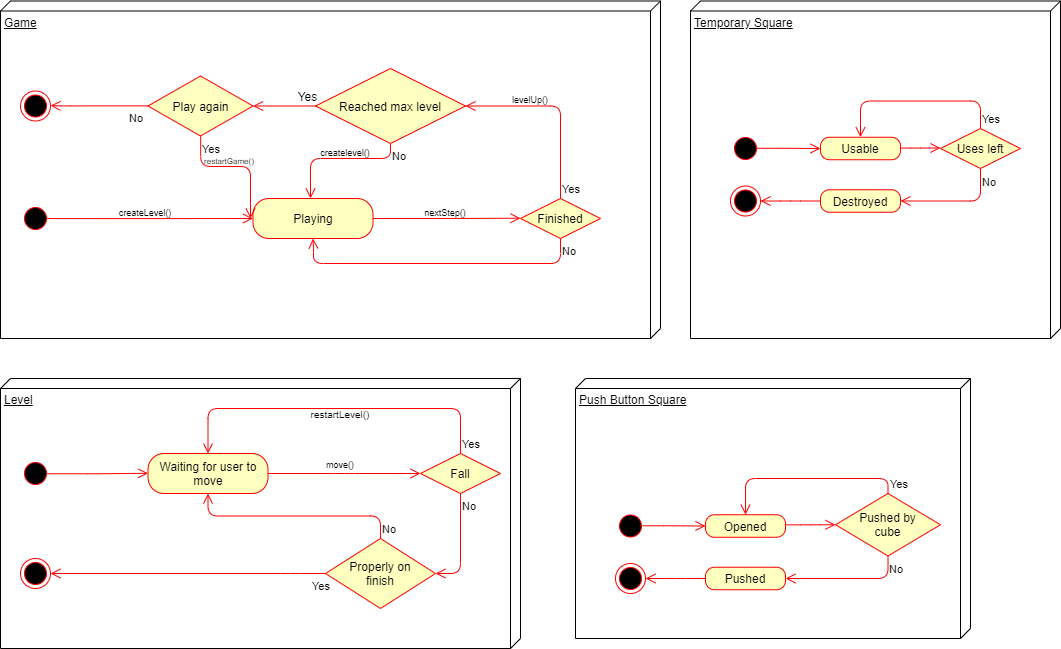

The diagram above was exported from draw.io. Its source (the exported page's mxGraphModel, read from the mxfile embedded in the PNG):
<mxGraphModel dx="1278" dy="556" grid="1" gridSize="10" guides="1" tooltips="1" connect="1" arrows="1" fold="1" page="1" pageScale="1" pageWidth="1100" pageHeight="850" background="#ffffff" math="0" shadow="0">
  <root>
    <mxCell id="0" />
    <mxCell id="1" parent="0" />
    <mxCell id="aHJJC3voQObW4fL8VF9W-79" value="Temporary Square" style="verticalAlign=top;align=left;spacingTop=8;spacingLeft=2;spacingRight=12;shape=cube;size=10;direction=south;fontStyle=4;html=1;" parent="1" vertex="1">
      <mxGeometry x="760" y="22.5" width="370" height="337.5" as="geometry" />
    </mxCell>
    <mxCell id="aHJJC3voQObW4fL8VF9W-57" value="Level" style="verticalAlign=top;align=left;spacingTop=8;spacingLeft=2;spacingRight=12;shape=cube;size=10;direction=south;fontStyle=4;html=1;" parent="1" vertex="1">
      <mxGeometry x="70" y="400" width="520" height="270" as="geometry" />
    </mxCell>
    <mxCell id="aHJJC3voQObW4fL8VF9W-41" value="Game" style="verticalAlign=top;align=left;spacingTop=8;spacingLeft=2;spacingRight=12;shape=cube;size=10;direction=south;fontStyle=4;html=1;" parent="1" vertex="1">
      <mxGeometry x="70" y="22.5" width="660" height="337.5" as="geometry" />
    </mxCell>
    <mxCell id="aHJJC3voQObW4fL8VF9W-4" value="" style="ellipse;html=1;shape=startState;fillColor=#000000;strokeColor=#ff0000;rounded=1;shadow=0;comic=0;labelBackgroundColor=none;fontFamily=Verdana;fontSize=12;fontColor=#000000;align=center;direction=south;" parent="1" vertex="1">
      <mxGeometry x="90" y="225" width="30" height="30" as="geometry" />
    </mxCell>
    <mxCell id="aHJJC3voQObW4fL8VF9W-5" style="edgeStyle=orthogonalEdgeStyle;html=1;labelBackgroundColor=none;endArrow=open;endSize=8;strokeColor=#ff0000;fontFamily=Verdana;fontSize=12;align=left;exitX=0.502;exitY=0.148;exitDx=0;exitDy=0;entryX=0;entryY=0.5;entryDx=0;entryDy=0;exitPerimeter=0;" parent="1" source="aHJJC3voQObW4fL8VF9W-4" target="aHJJC3voQObW4fL8VF9W-24" edge="1">
      <mxGeometry relative="1" as="geometry">
        <mxPoint x="330" y="240" as="sourcePoint" />
        <mxPoint x="250" y="240" as="targetPoint" />
      </mxGeometry>
    </mxCell>
    <mxCell id="aHJJC3voQObW4fL8VF9W-6" style="edgeStyle=orthogonalEdgeStyle;html=1;exitX=0;exitY=0.5;labelBackgroundColor=none;endArrow=open;endSize=8;strokeColor=#ff0000;fontFamily=Verdana;fontSize=12;align=left;exitDx=0;exitDy=0;entryX=1;entryY=0.5;entryDx=0;entryDy=0;" parent="1" source="aHJJC3voQObW4fL8VF9W-31" target="aHJJC3voQObW4fL8VF9W-34" edge="1">
      <mxGeometry relative="1" as="geometry">
        <mxPoint x="240" y="180" as="sourcePoint" />
        <mxPoint x="340" y="128" as="targetPoint" />
        <Array as="points" />
      </mxGeometry>
    </mxCell>
    <mxCell id="aHJJC3voQObW4fL8VF9W-24" value="Playing" style="rounded=1;whiteSpace=wrap;html=1;arcSize=40;fontColor=#000000;fillColor=#ffffc0;strokeColor=#ff0000;" parent="1" vertex="1">
      <mxGeometry x="322.5" y="220" width="120" height="40" as="geometry" />
    </mxCell>
    <mxCell id="aHJJC3voQObW4fL8VF9W-25" style="edgeStyle=orthogonalEdgeStyle;html=1;exitX=1;exitY=0.5;labelBackgroundColor=none;endArrow=open;endSize=8;strokeColor=#ff0000;fontFamily=Verdana;fontSize=12;align=left;exitDx=0;exitDy=0;" parent="1" source="aHJJC3voQObW4fL8VF9W-24" edge="1">
      <mxGeometry relative="1" as="geometry">
        <mxPoint x="520" y="239.71" as="sourcePoint" />
        <mxPoint x="590" y="239.71" as="targetPoint" />
      </mxGeometry>
    </mxCell>
    <mxCell id="aHJJC3voQObW4fL8VF9W-26" value="Finished" style="rhombus;whiteSpace=wrap;html=1;fillColor=#ffffc0;strokeColor=#ff0000;" parent="1" vertex="1">
      <mxGeometry x="590" y="220" width="80" height="40" as="geometry" />
    </mxCell>
    <mxCell id="aHJJC3voQObW4fL8VF9W-27" value="Yes" style="edgeStyle=orthogonalEdgeStyle;html=1;align=left;verticalAlign=bottom;endArrow=open;endSize=8;strokeColor=#ff0000;entryX=1;entryY=0.5;entryDx=0;entryDy=0;" parent="1" source="aHJJC3voQObW4fL8VF9W-26" target="aHJJC3voQObW4fL8VF9W-31" edge="1">
      <mxGeometry x="-1" relative="1" as="geometry">
        <mxPoint x="640" y="210" as="targetPoint" />
        <Array as="points">
          <mxPoint x="630" y="127" />
        </Array>
      </mxGeometry>
    </mxCell>
    <mxCell id="aHJJC3voQObW4fL8VF9W-28" value="No" style="edgeStyle=orthogonalEdgeStyle;html=1;align=left;verticalAlign=top;endArrow=open;endSize=8;strokeColor=#ff0000;entryX=0.5;entryY=1;entryDx=0;entryDy=0;" parent="1" source="aHJJC3voQObW4fL8VF9W-26" target="aHJJC3voQObW4fL8VF9W-24" edge="1">
      <mxGeometry x="-1" relative="1" as="geometry">
        <mxPoint x="630" y="320" as="targetPoint" />
        <Array as="points">
          <mxPoint x="630" y="285" />
          <mxPoint x="383" y="285" />
          <mxPoint x="383" y="270" />
        </Array>
      </mxGeometry>
    </mxCell>
    <mxCell id="aHJJC3voQObW4fL8VF9W-31" value="Reached max level" style="rhombus;whiteSpace=wrap;html=1;fillColor=#ffffc0;strokeColor=#ff0000;" parent="1" vertex="1">
      <mxGeometry x="385" y="90" width="150" height="75" as="geometry" />
    </mxCell>
    <mxCell id="aHJJC3voQObW4fL8VF9W-32" value="No" style="edgeStyle=orthogonalEdgeStyle;html=1;align=left;verticalAlign=top;endArrow=open;endSize=8;strokeColor=#ff0000;exitX=0.5;exitY=1;exitDx=0;exitDy=0;" parent="1" source="aHJJC3voQObW4fL8VF9W-31" edge="1">
      <mxGeometry x="-1" relative="1" as="geometry">
        <mxPoint x="380" y="220" as="targetPoint" />
        <mxPoint x="610" y="415" as="sourcePoint" />
        <Array as="points">
          <mxPoint x="460" y="180" />
          <mxPoint x="380" y="180" />
        </Array>
      </mxGeometry>
    </mxCell>
    <mxCell id="aHJJC3voQObW4fL8VF9W-34" value="Play again" style="rhombus;whiteSpace=wrap;html=1;fillColor=#ffffc0;strokeColor=#ff0000;" parent="1" vertex="1">
      <mxGeometry x="217.5" y="97.5" width="105" height="60" as="geometry" />
    </mxCell>
    <mxCell id="aHJJC3voQObW4fL8VF9W-37" value="Yes" style="edgeStyle=orthogonalEdgeStyle;html=1;align=left;verticalAlign=top;endArrow=open;endSize=8;strokeColor=#ff0000;exitX=0.5;exitY=1;exitDx=0;exitDy=0;" parent="1" edge="1">
      <mxGeometry x="-1" relative="1" as="geometry">
        <mxPoint x="320" y="240" as="targetPoint" />
        <mxPoint x="270.17000000000013" y="157.5" as="sourcePoint" />
        <Array as="points">
          <mxPoint x="269.84000000000003" y="188" />
        </Array>
      </mxGeometry>
    </mxCell>
    <mxCell id="aHJJC3voQObW4fL8VF9W-39" value="No" style="edgeStyle=orthogonalEdgeStyle;html=1;align=left;verticalAlign=top;endArrow=open;endSize=8;strokeColor=#ff0000;" parent="1" edge="1">
      <mxGeometry x="0.7947" y="-70" relative="1" as="geometry">
        <mxPoint x="120" y="127" as="targetPoint" />
        <mxPoint x="217.5" y="127.36000000000001" as="sourcePoint" />
        <Array as="points">
          <mxPoint x="130" y="127.36000000000001" />
          <mxPoint x="130" y="127.36000000000001" />
        </Array>
        <mxPoint x="67" y="70" as="offset" />
      </mxGeometry>
    </mxCell>
    <mxCell id="aHJJC3voQObW4fL8VF9W-40" value="" style="ellipse;html=1;shape=endState;fillColor=#000000;strokeColor=#ff0000;rounded=1;shadow=0;comic=0;labelBackgroundColor=none;fontFamily=Verdana;fontSize=12;fontColor=#000000;align=center;" parent="1" vertex="1">
      <mxGeometry x="90" y="112.5" width="30" height="30" as="geometry" />
    </mxCell>
    <mxCell id="aHJJC3voQObW4fL8VF9W-42" value="" style="ellipse;html=1;shape=startState;fillColor=#000000;strokeColor=#ff0000;rounded=1;shadow=0;comic=0;labelBackgroundColor=none;fontFamily=Verdana;fontSize=12;fontColor=#000000;align=center;direction=south;" parent="1" vertex="1">
      <mxGeometry x="90" y="480" width="30" height="30" as="geometry" />
    </mxCell>
    <mxCell id="aHJJC3voQObW4fL8VF9W-43" style="edgeStyle=elbowEdgeStyle;html=1;labelBackgroundColor=none;endArrow=open;endSize=8;strokeColor=#ff0000;fontFamily=Verdana;fontSize=12;align=left;exitX=0.509;exitY=0.131;exitDx=0;exitDy=0;exitPerimeter=0;" parent="1" source="aHJJC3voQObW4fL8VF9W-42" edge="1">
      <mxGeometry relative="1" as="geometry">
        <mxPoint x="117.5" y="495.21" as="sourcePoint" />
        <mxPoint x="217.5" y="494.8" as="targetPoint" />
      </mxGeometry>
    </mxCell>
    <mxCell id="aHJJC3voQObW4fL8VF9W-47" value="Waiting for user to move" style="rounded=1;whiteSpace=wrap;html=1;arcSize=40;fontColor=#000000;fillColor=#ffffc0;strokeColor=#ff0000;" parent="1" vertex="1">
      <mxGeometry x="217.5" y="475" width="120" height="40" as="geometry" />
    </mxCell>
    <mxCell id="aHJJC3voQObW4fL8VF9W-48" style="edgeStyle=elbowEdgeStyle;html=1;labelBackgroundColor=none;endArrow=open;endSize=8;strokeColor=#ff0000;fontFamily=Verdana;fontSize=12;align=left;exitX=1;exitY=0.5;exitDx=0;exitDy=0;entryX=0;entryY=0.5;entryDx=0;entryDy=0;" parent="1" source="aHJJC3voQObW4fL8VF9W-47" target="aHJJC3voQObW4fL8VF9W-49" edge="1">
      <mxGeometry relative="1" as="geometry">
        <mxPoint x="347.5" y="505.18000000000006" as="sourcePoint" />
        <mxPoint x="560" y="495" as="targetPoint" />
      </mxGeometry>
    </mxCell>
    <mxCell id="aHJJC3voQObW4fL8VF9W-49" value="Fall" style="rhombus;whiteSpace=wrap;html=1;fillColor=#ffffc0;strokeColor=#ff0000;" parent="1" vertex="1">
      <mxGeometry x="490" y="475" width="80" height="40" as="geometry" />
    </mxCell>
    <mxCell id="aHJJC3voQObW4fL8VF9W-51" value="Yes" style="edgeStyle=orthogonalEdgeStyle;html=1;align=left;verticalAlign=bottom;endArrow=open;endSize=8;strokeColor=#ff0000;exitX=0.5;exitY=0;exitDx=0;exitDy=0;entryX=0.5;entryY=0;entryDx=0;entryDy=0;" parent="1" source="aHJJC3voQObW4fL8VF9W-49" edge="1">
      <mxGeometry x="-1" relative="1" as="geometry">
        <mxPoint x="277.5" y="475" as="targetPoint" />
        <mxPoint x="560" y="463.5" as="sourcePoint" />
        <Array as="points">
          <mxPoint x="530" y="430" />
          <mxPoint x="277" y="430" />
        </Array>
      </mxGeometry>
    </mxCell>
    <mxCell id="aHJJC3voQObW4fL8VF9W-52" value="No" style="edgeStyle=orthogonalEdgeStyle;html=1;align=left;verticalAlign=top;endArrow=open;endSize=8;strokeColor=#ff0000;entryX=1;entryY=0.5;entryDx=0;entryDy=0;exitX=0.5;exitY=1;exitDx=0;exitDy=0;" parent="1" source="aHJJC3voQObW4fL8VF9W-49" target="aHJJC3voQObW4fL8VF9W-53" edge="1">
      <mxGeometry x="-1" relative="1" as="geometry">
        <mxPoint x="550" y="570" as="targetPoint" />
        <mxPoint x="600.0344827586207" y="515.0027586206896" as="sourcePoint" />
        <Array as="points">
          <mxPoint x="530" y="595" />
        </Array>
      </mxGeometry>
    </mxCell>
    <mxCell id="aHJJC3voQObW4fL8VF9W-53" value="Properly on&lt;br&gt;finish" style="rhombus;whiteSpace=wrap;html=1;fillColor=#ffffc0;strokeColor=#ff0000;" parent="1" vertex="1">
      <mxGeometry x="395" y="560" width="110" height="70" as="geometry" />
    </mxCell>
    <mxCell id="aHJJC3voQObW4fL8VF9W-54" value="No" style="edgeStyle=orthogonalEdgeStyle;html=1;align=left;verticalAlign=bottom;endArrow=open;endSize=8;strokeColor=#ff0000;entryX=0.5;entryY=1;entryDx=0;entryDy=0;exitX=0.5;exitY=0;exitDx=0;exitDy=0;" parent="1" source="aHJJC3voQObW4fL8VF9W-53" target="aHJJC3voQObW4fL8VF9W-47" edge="1">
      <mxGeometry x="-1" relative="1" as="geometry">
        <mxPoint x="322.5" y="590" as="targetPoint" />
        <mxPoint x="322.5" y="667.5" as="sourcePoint" />
      </mxGeometry>
    </mxCell>
    <mxCell id="aHJJC3voQObW4fL8VF9W-55" value="Yes" style="edgeStyle=orthogonalEdgeStyle;html=1;align=left;verticalAlign=top;endArrow=open;endSize=8;strokeColor=#ff0000;exitX=0;exitY=0.5;exitDx=0;exitDy=0;" parent="1" source="aHJJC3voQObW4fL8VF9W-53" edge="1">
      <mxGeometry x="-0.7455" y="-20" relative="1" as="geometry">
        <mxPoint x="120" y="595" as="targetPoint" />
        <mxPoint x="330.37000000000006" y="590" as="sourcePoint" />
        <Array as="points">
          <mxPoint x="360" y="595" />
          <mxPoint x="360" y="595" />
        </Array>
        <mxPoint x="20" y="20" as="offset" />
      </mxGeometry>
    </mxCell>
    <mxCell id="aHJJC3voQObW4fL8VF9W-56" value="" style="ellipse;html=1;shape=endState;fillColor=#000000;strokeColor=#ff0000;rounded=1;shadow=0;comic=0;labelBackgroundColor=none;fontFamily=Verdana;fontSize=12;fontColor=#000000;align=center;" parent="1" vertex="1">
      <mxGeometry x="90" y="580" width="30" height="30" as="geometry" />
    </mxCell>
    <mxCell id="aHJJC3voQObW4fL8VF9W-58" value="" style="ellipse;html=1;shape=startState;fillColor=#000000;strokeColor=#ff0000;rounded=1;shadow=0;comic=0;labelBackgroundColor=none;fontFamily=Verdana;fontSize=12;fontColor=#000000;align=center;direction=south;" parent="1" vertex="1">
      <mxGeometry x="800" y="155" width="30" height="30" as="geometry" />
    </mxCell>
    <mxCell id="aHJJC3voQObW4fL8VF9W-60" style="edgeStyle=elbowEdgeStyle;html=1;labelBackgroundColor=none;endArrow=open;endSize=8;strokeColor=#ff0000;fontFamily=Verdana;fontSize=12;align=left;exitX=0.493;exitY=0.152;exitDx=0;exitDy=0;exitPerimeter=0;entryX=0;entryY=0.5;entryDx=0;entryDy=0;" parent="1" source="aHJJC3voQObW4fL8VF9W-58" target="aHJJC3voQObW4fL8VF9W-61" edge="1">
      <mxGeometry relative="1" as="geometry">
        <mxPoint x="830.0000000000001" y="170.20999999999998" as="sourcePoint" />
        <mxPoint x="878" y="169.5" as="targetPoint" />
      </mxGeometry>
    </mxCell>
    <mxCell id="aHJJC3voQObW4fL8VF9W-61" value="Usable" style="rounded=1;whiteSpace=wrap;html=1;arcSize=40;fontColor=#000000;fillColor=#ffffc0;strokeColor=#ff0000;" parent="1" vertex="1">
      <mxGeometry x="890" y="158.75" width="80" height="22.5" as="geometry" />
    </mxCell>
    <mxCell id="aHJJC3voQObW4fL8VF9W-62" style="edgeStyle=elbowEdgeStyle;html=1;labelBackgroundColor=none;endArrow=open;endSize=8;strokeColor=#ff0000;fontFamily=Verdana;fontSize=12;align=left;exitX=0.493;exitY=0.152;exitDx=0;exitDy=0;exitPerimeter=0;" parent="1" edge="1">
      <mxGeometry relative="1" as="geometry">
        <mxPoint x="970.0000000000002" y="169.58000000000007" as="sourcePoint" />
        <mxPoint x="1010" y="169.5" as="targetPoint" />
      </mxGeometry>
    </mxCell>
    <mxCell id="aHJJC3voQObW4fL8VF9W-63" value="&lt;font style=&quot;font-size: 9px&quot;&gt;createLevel()&lt;/font&gt;" style="text;html=1;strokeColor=none;fillColor=none;align=center;verticalAlign=middle;whiteSpace=wrap;rounded=0;" parent="1" vertex="1">
      <mxGeometry x="170" y="225" width="90" height="15" as="geometry" />
    </mxCell>
    <mxCell id="aHJJC3voQObW4fL8VF9W-64" value="&lt;font style=&quot;font-size: 8px&quot;&gt;restartGame()&lt;/font&gt;" style="text;html=1;strokeColor=none;fillColor=none;align=center;verticalAlign=middle;whiteSpace=wrap;rounded=0;" parent="1" vertex="1">
      <mxGeometry x="204.5" y="180" width="187.5" as="geometry" />
    </mxCell>
    <mxCell id="aHJJC3voQObW4fL8VF9W-68" value="&lt;font style=&quot;font-size: 9px&quot;&gt;nextStep()&lt;/font&gt;" style="text;html=1;strokeColor=none;fillColor=none;align=center;verticalAlign=middle;whiteSpace=wrap;rounded=0;" parent="1" vertex="1">
      <mxGeometry x="470" y="225" width="90" height="15" as="geometry" />
    </mxCell>
    <mxCell id="aHJJC3voQObW4fL8VF9W-69" value="&lt;font style=&quot;font-size: 9px&quot;&gt;levelUp()&lt;/font&gt;" style="text;html=1;strokeColor=none;fillColor=none;align=center;verticalAlign=middle;whiteSpace=wrap;rounded=0;" parent="1" vertex="1">
      <mxGeometry x="555" y="112.5" width="90" height="15" as="geometry" />
    </mxCell>
    <mxCell id="aHJJC3voQObW4fL8VF9W-70" value="&lt;font style=&quot;font-size: 9px&quot;&gt;createlevel()&lt;/font&gt;" style="text;html=1;strokeColor=none;fillColor=none;align=center;verticalAlign=middle;whiteSpace=wrap;rounded=0;" parent="1" vertex="1">
      <mxGeometry x="370" y="165" width="90" height="15" as="geometry" />
    </mxCell>
    <mxCell id="aHJJC3voQObW4fL8VF9W-71" value="&lt;font style=&quot;font-size: 9px&quot;&gt;move()&lt;/font&gt;" style="text;html=1;strokeColor=none;fillColor=none;align=center;verticalAlign=middle;whiteSpace=wrap;rounded=0;" parent="1" vertex="1">
      <mxGeometry x="390" y="475" width="40" height="20" as="geometry" />
    </mxCell>
    <mxCell id="aHJJC3voQObW4fL8VF9W-72" value="&lt;font size=&quot;1&quot;&gt;restartLevel()&lt;/font&gt;" style="text;html=1;strokeColor=none;fillColor=none;align=center;verticalAlign=middle;whiteSpace=wrap;rounded=0;" parent="1" vertex="1">
      <mxGeometry x="390" y="425" width="40" height="20" as="geometry" />
    </mxCell>
    <mxCell id="aHJJC3voQObW4fL8VF9W-73" value="Uses left" style="rhombus;whiteSpace=wrap;html=1;fillColor=#ffffc0;strokeColor=#ff0000;" parent="1" vertex="1">
      <mxGeometry x="1010" y="150" width="80" height="40" as="geometry" />
    </mxCell>
    <mxCell id="aHJJC3voQObW4fL8VF9W-74" value="Yes" style="edgeStyle=orthogonalEdgeStyle;html=1;align=left;verticalAlign=bottom;endArrow=open;endSize=8;strokeColor=#ff0000;entryX=0.5;entryY=0;entryDx=0;entryDy=0;exitX=0.5;exitY=0;exitDx=0;exitDy=0;" parent="1" source="aHJJC3voQObW4fL8VF9W-73" target="aHJJC3voQObW4fL8VF9W-61" edge="1">
      <mxGeometry x="-1" relative="1" as="geometry">
        <mxPoint x="940" y="47.5" as="targetPoint" />
        <mxPoint x="1035" y="140" as="sourcePoint" />
        <Array as="points">
          <mxPoint x="1050" y="122.5" />
          <mxPoint x="930" y="122.5" />
        </Array>
      </mxGeometry>
    </mxCell>
    <mxCell id="aHJJC3voQObW4fL8VF9W-75" value="No" style="edgeStyle=orthogonalEdgeStyle;html=1;align=left;verticalAlign=bottom;endArrow=open;endSize=8;strokeColor=#ff0000;exitX=0.5;exitY=1;exitDx=0;exitDy=0;entryX=1;entryY=0.5;entryDx=0;entryDy=0;" parent="1" source="aHJJC3voQObW4fL8VF9W-73" target="aHJJC3voQObW4fL8VF9W-76" edge="1">
      <mxGeometry x="-0.6" relative="1" as="geometry">
        <mxPoint x="930" y="208.5" as="targetPoint" />
        <mxPoint x="1050" y="191.5" as="sourcePoint" />
        <Array as="points">
          <mxPoint x="1050" y="222.5" />
        </Array>
        <mxPoint as="offset" />
      </mxGeometry>
    </mxCell>
    <mxCell id="aHJJC3voQObW4fL8VF9W-76" value="Destroyed" style="rounded=1;whiteSpace=wrap;html=1;arcSize=40;fontColor=#000000;fillColor=#ffffc0;strokeColor=#ff0000;" parent="1" vertex="1">
      <mxGeometry x="890" y="211.25" width="80" height="22.5" as="geometry" />
    </mxCell>
    <mxCell id="aHJJC3voQObW4fL8VF9W-77" value="" style="ellipse;html=1;shape=endState;fillColor=#000000;strokeColor=#ff0000;rounded=1;shadow=0;comic=0;labelBackgroundColor=none;fontFamily=Verdana;fontSize=12;fontColor=#000000;align=center;" parent="1" vertex="1">
      <mxGeometry x="800" y="207.5" width="30" height="30" as="geometry" />
    </mxCell>
    <mxCell id="aHJJC3voQObW4fL8VF9W-78" style="edgeStyle=elbowEdgeStyle;html=1;labelBackgroundColor=none;endArrow=open;endSize=8;strokeColor=#ff0000;fontFamily=Verdana;fontSize=12;align=left;exitX=0;exitY=0.5;exitDx=0;exitDy=0;entryX=1;entryY=0.5;entryDx=0;entryDy=0;" parent="1" source="aHJJC3voQObW4fL8VF9W-76" target="aHJJC3voQObW4fL8VF9W-77" edge="1">
      <mxGeometry relative="1" as="geometry">
        <mxPoint x="860" y="199.99999999999997" as="sourcePoint" />
        <mxPoint x="924.56" y="200.21" as="targetPoint" />
      </mxGeometry>
    </mxCell>
    <mxCell id="aHJJC3voQObW4fL8VF9W-81" value="Push Button&amp;nbsp;Square" style="verticalAlign=top;align=left;spacingTop=8;spacingLeft=2;spacingRight=12;shape=cube;size=10;direction=south;fontStyle=4;html=1;" parent="1" vertex="1">
      <mxGeometry x="645" y="400" width="395" height="260" as="geometry" />
    </mxCell>
    <mxCell id="aHJJC3voQObW4fL8VF9W-82" value="" style="ellipse;html=1;shape=startState;fillColor=#000000;strokeColor=#ff0000;rounded=1;shadow=0;comic=0;labelBackgroundColor=none;fontFamily=Verdana;fontSize=12;fontColor=#000000;align=center;direction=south;" parent="1" vertex="1">
      <mxGeometry x="685" y="532.5" width="30" height="30" as="geometry" />
    </mxCell>
    <mxCell id="aHJJC3voQObW4fL8VF9W-83" style="edgeStyle=elbowEdgeStyle;html=1;labelBackgroundColor=none;endArrow=open;endSize=8;strokeColor=#ff0000;fontFamily=Verdana;fontSize=12;align=left;exitX=0.493;exitY=0.152;exitDx=0;exitDy=0;exitPerimeter=0;entryX=0;entryY=0.5;entryDx=0;entryDy=0;" parent="1" source="aHJJC3voQObW4fL8VF9W-82" target="aHJJC3voQObW4fL8VF9W-84" edge="1">
      <mxGeometry relative="1" as="geometry">
        <mxPoint x="715.0000000000001" y="547.71" as="sourcePoint" />
        <mxPoint x="763" y="547" as="targetPoint" />
      </mxGeometry>
    </mxCell>
    <mxCell id="aHJJC3voQObW4fL8VF9W-84" value="Opened" style="rounded=1;whiteSpace=wrap;html=1;arcSize=40;fontColor=#000000;fillColor=#ffffc0;strokeColor=#ff0000;" parent="1" vertex="1">
      <mxGeometry x="775" y="536.25" width="80" height="22.5" as="geometry" />
    </mxCell>
    <mxCell id="aHJJC3voQObW4fL8VF9W-86" value="Pushed by&lt;br&gt;cube" style="rhombus;whiteSpace=wrap;html=1;fillColor=#ffffc0;strokeColor=#ff0000;" parent="1" vertex="1">
      <mxGeometry x="905" y="515" width="105" height="62.5" as="geometry" />
    </mxCell>
    <mxCell id="aHJJC3voQObW4fL8VF9W-87" value="Yes" style="edgeStyle=orthogonalEdgeStyle;html=1;align=left;verticalAlign=bottom;endArrow=open;endSize=8;strokeColor=#ff0000;entryX=0.5;entryY=0;entryDx=0;entryDy=0;exitX=0.5;exitY=0;exitDx=0;exitDy=0;" parent="1" source="aHJJC3voQObW4fL8VF9W-86" target="aHJJC3voQObW4fL8VF9W-84" edge="1">
      <mxGeometry x="-1" relative="1" as="geometry">
        <mxPoint x="825" y="425" as="targetPoint" />
        <mxPoint x="920" y="517.5" as="sourcePoint" />
        <Array as="points">
          <mxPoint x="957" y="500" />
          <mxPoint x="815" y="500" />
        </Array>
      </mxGeometry>
    </mxCell>
    <mxCell id="aHJJC3voQObW4fL8VF9W-88" value="No" style="edgeStyle=orthogonalEdgeStyle;html=1;align=left;verticalAlign=bottom;endArrow=open;endSize=8;strokeColor=#ff0000;exitX=0.5;exitY=1;exitDx=0;exitDy=0;entryX=1;entryY=0.5;entryDx=0;entryDy=0;" parent="1" source="aHJJC3voQObW4fL8VF9W-86" target="aHJJC3voQObW4fL8VF9W-89" edge="1">
      <mxGeometry x="-0.64" relative="1" as="geometry">
        <mxPoint x="815" y="586" as="targetPoint" />
        <mxPoint x="935" y="569" as="sourcePoint" />
        <Array as="points">
          <mxPoint x="957" y="600" />
        </Array>
        <mxPoint as="offset" />
      </mxGeometry>
    </mxCell>
    <mxCell id="aHJJC3voQObW4fL8VF9W-89" value="Pushed" style="rounded=1;whiteSpace=wrap;html=1;arcSize=40;fontColor=#000000;fillColor=#ffffc0;strokeColor=#ff0000;" parent="1" vertex="1">
      <mxGeometry x="775" y="588.75" width="80" height="22.5" as="geometry" />
    </mxCell>
    <mxCell id="aHJJC3voQObW4fL8VF9W-90" value="" style="ellipse;html=1;shape=endState;fillColor=#000000;strokeColor=#ff0000;rounded=1;shadow=0;comic=0;labelBackgroundColor=none;fontFamily=Verdana;fontSize=12;fontColor=#000000;align=center;" parent="1" vertex="1">
      <mxGeometry x="685" y="585" width="30" height="30" as="geometry" />
    </mxCell>
    <mxCell id="aHJJC3voQObW4fL8VF9W-91" style="edgeStyle=elbowEdgeStyle;html=1;labelBackgroundColor=none;endArrow=open;endSize=8;strokeColor=#ff0000;fontFamily=Verdana;fontSize=12;align=left;exitX=0;exitY=0.5;exitDx=0;exitDy=0;entryX=1;entryY=0.5;entryDx=0;entryDy=0;" parent="1" source="aHJJC3voQObW4fL8VF9W-89" target="aHJJC3voQObW4fL8VF9W-90" edge="1">
      <mxGeometry relative="1" as="geometry">
        <mxPoint x="745" y="577.5" as="sourcePoint" />
        <mxPoint x="809.56" y="577.71" as="targetPoint" />
      </mxGeometry>
    </mxCell>
    <mxCell id="aHJJC3voQObW4fL8VF9W-92" style="edgeStyle=elbowEdgeStyle;html=1;labelBackgroundColor=none;endArrow=open;endSize=8;strokeColor=#ff0000;fontFamily=Verdana;fontSize=12;align=left;exitX=0.493;exitY=0.152;exitDx=0;exitDy=0;exitPerimeter=0;entryX=0;entryY=0.5;entryDx=0;entryDy=0;" parent="1" target="aHJJC3voQObW4fL8VF9W-86" edge="1">
      <mxGeometry relative="1" as="geometry">
        <mxPoint x="855" y="546.36" as="sourcePoint" />
        <mxPoint x="900" y="546" as="targetPoint" />
      </mxGeometry>
    </mxCell>
    <mxCell id="s5OQyh-RF7GyYx9aBoC7-1" value="Yes" style="text;html=1;resizable=0;autosize=1;align=center;verticalAlign=middle;points=[];fillColor=none;strokeColor=none;rounded=0;" vertex="1" parent="1">
      <mxGeometry x="362" y="107.5" width="30" height="20" as="geometry" />
    </mxCell>
  </root>
</mxGraphModel>